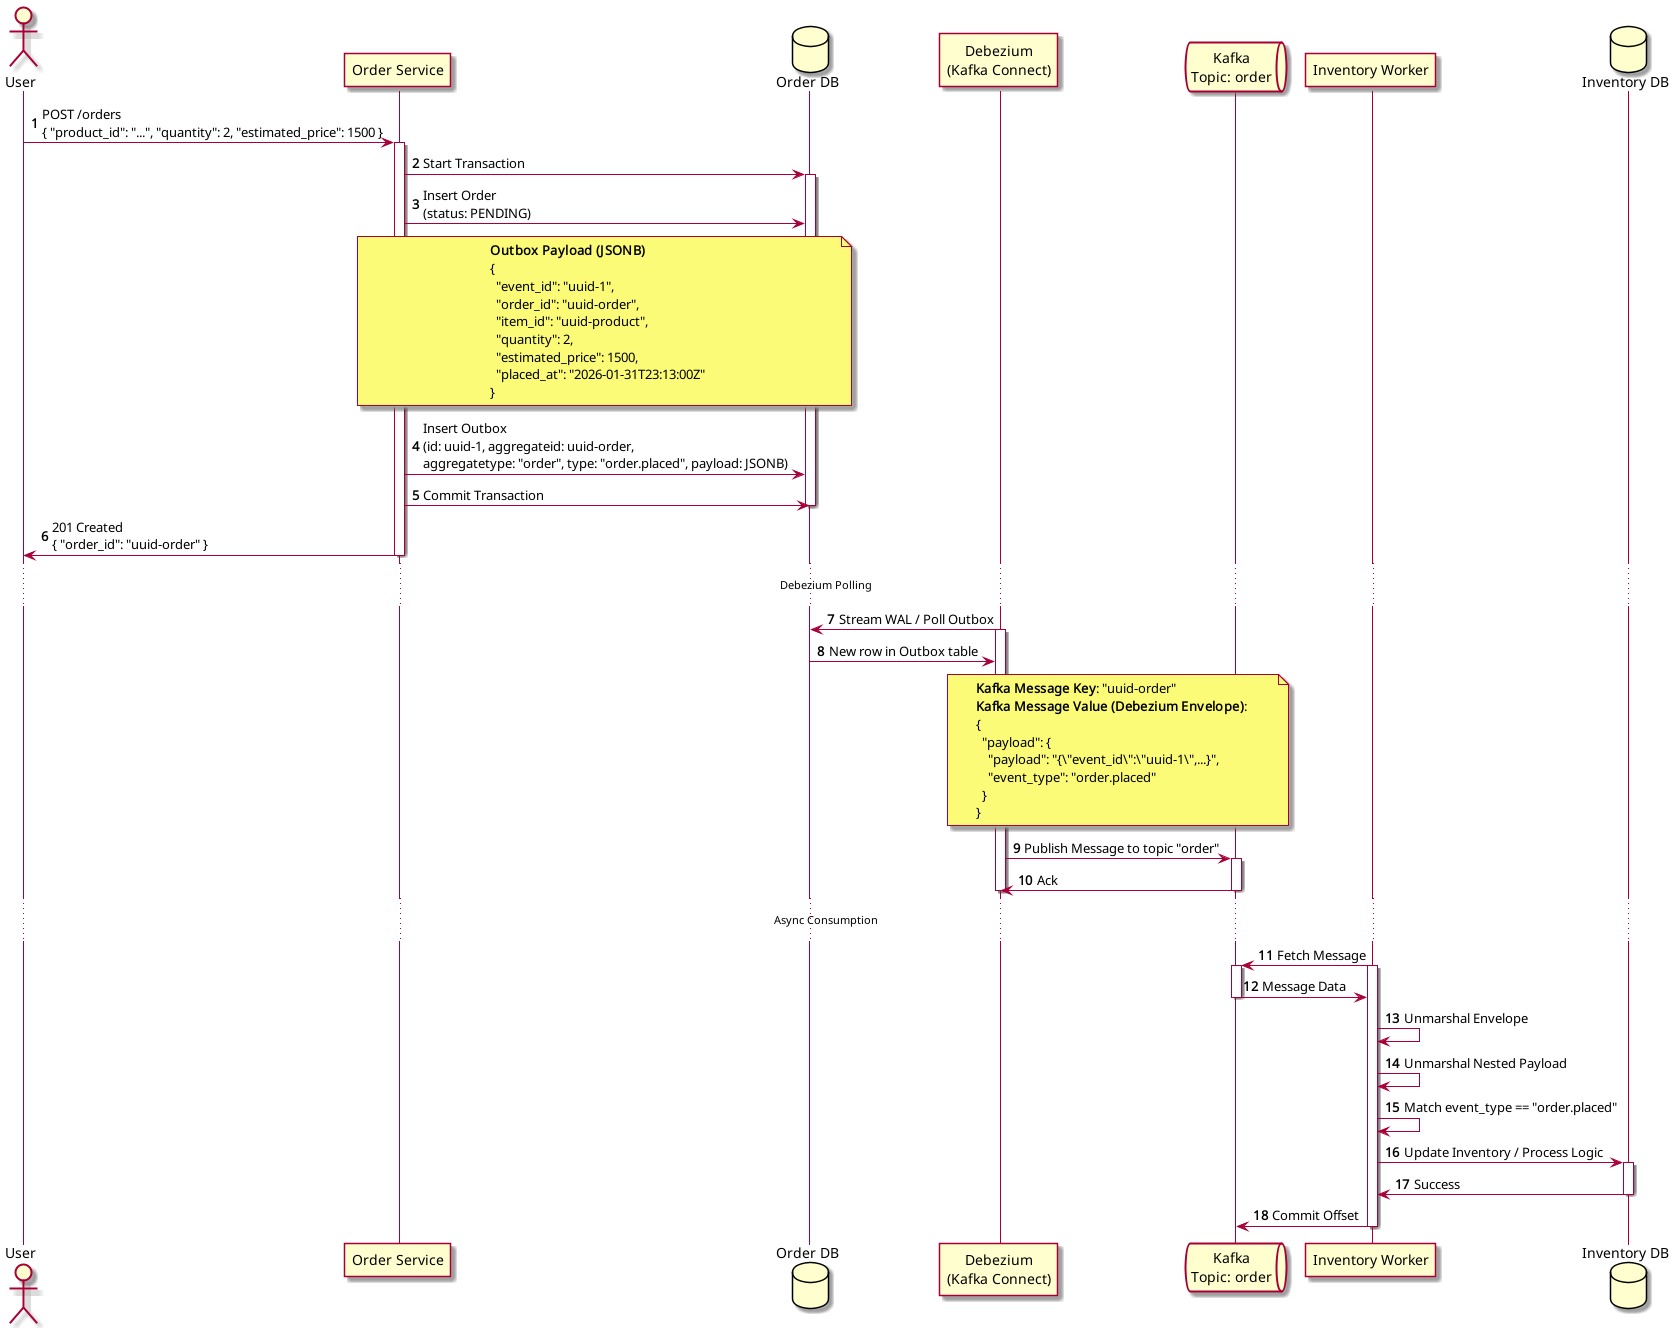

The diagram above was rendered by PlantUML. Its source (embedded in the PNG):
@startuml "Outbox CDC Sequence"
autonumber

actor User
participant "Order Service" as API
database "Order DB" as DB
participant "Debezium\n(Kafka Connect)" as DBZ
queue "Kafka\nTopic: order" as Kafka
participant "Inventory Worker" as Worker
database "Inventory DB" as InvDB

User -> API : POST /orders\n{ "product_id": "...", "quantity": 2, "estimated_price": 1500 }
activate API

API -> DB : Start Transaction
activate DB

API -> DB : Insert Order\n(status: PENDING)

note over API, DB
  **Outbox Payload (JSONB)**
  {
    "event_id": "uuid-1",
    "order_id": "uuid-order",
    "item_id": "uuid-product",
    "quantity": 2,
    "estimated_price": 1500,
    "placed_at": "2026-01-31T23:13:00Z"
  }
end note

API -> DB : Insert Outbox\n(id: uuid-1, aggregateid: uuid-order, \naggregatetype: "order", type: "order.placed", payload: JSONB)

API -> DB : Commit Transaction
deactivate DB

API -> User : 201 Created\n{ "order_id": "uuid-order" }
deactivate API

... Debezium Polling ...

DBZ -> DB : Stream WAL / Poll Outbox
activate DBZ
DB -> DBZ : New row in Outbox table
deactivate DB

note over DBZ, Kafka
  **Kafka Message Key**: "uuid-order"
  **Kafka Message Value (Debezium Envelope)**:
  {
    "payload": {
      "payload": "{\"event_id\":\"uuid-1\",...}",
      "event_type": "order.placed"
    }
  }
end note

DBZ -> Kafka : Publish Message to topic "order"
activate Kafka
Kafka -> DBZ : Ack
deactivate Kafka
deactivate DBZ

... Async Consumption ...

Worker -> Kafka : Fetch Message
activate Worker
activate Kafka
Kafka -> Worker : Message Data
deactivate Kafka

Worker -> Worker : Unmarshal Envelope
Worker -> Worker : Unmarshal Nested Payload
Worker -> Worker : Match event_type == "order.placed"

Worker -> InvDB : Update Inventory / Process Logic
activate InvDB
InvDB -> Worker : Success
deactivate InvDB

Worker -> Kafka : Commit Offset
deactivate Worker

@enduml